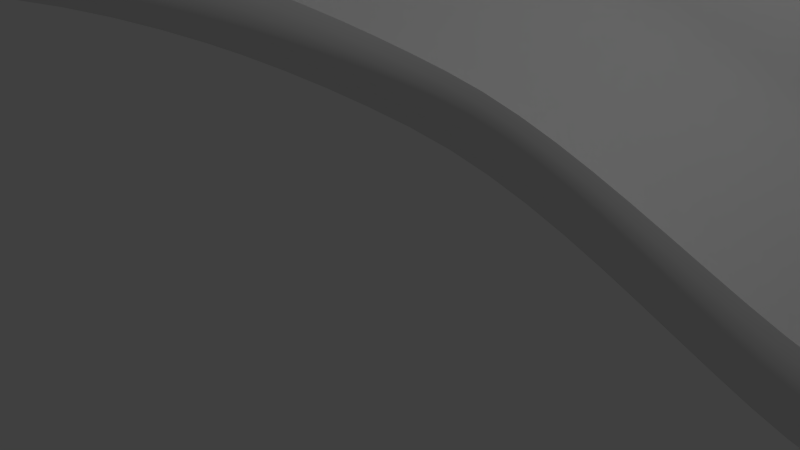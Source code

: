# Source: sample.blend  (saved by Blender 2.72.0; exported with 4.5.12 LTS)
import bpy
from mathutils import Matrix  # noqa: F401  (used for matrix-valued properties, if any)

bpy.ops.wm.read_factory_settings(use_empty=True)
scene = bpy.context.scene
scene.name = 'Scene'

# ---- collections
col_collection_1 = bpy.data.collections.new('Collection 1'); scene.collection.children.link(col_collection_1)

# ---- world
world_world = bpy.data.worlds.new('World'); scene.world = world_world
world_world.color = (0.05088, 0.05088, 0.05088)
world_world.use_sun_shadow = False
world_world.sun_shadow_jitter_overblur = 0.0
world_world.cycles.sampling_method = 'MANUAL'
world_world.cycles.sample_map_resolution = 256

# ---- cameras
cam_camera = bpy.data.cameras.new('Camera')
cam_camera.clip_end = 100.0
cam_camera.lens = 35.0
cam_camera.sensor_width = 32.0
cam_camera.sensor_height = 18.0
cam_camera.ortho_scale = 7.314
cam_camera.dof.focus_distance = 0.0
cam_camera.dof.aperture_fstop = 128.0

# ---- lights
light_lamp = bpy.data.lights.new('Lamp', 'POINT')
light_lamp.transmission_factor = 0.0
light_lamp.cutoff_distance = 30.0
light_lamp.energy = 100.0
light_lamp.shadow_buffer_clip_start = 1.001
light_lamp.shadow_soft_size = 0.1
light_lamp.shadow_maximum_resolution = 0.006
light_lamp.use_absolute_resolution = True
light_lamp.cycles.use_multiple_importance_sampling = False

# ---- curves / text
cu_beziercircle_001 = bpy.data.curves.new('BezierCircle.001', 'CURVE')
cu_beziercircle_001.dimensions = '2D'
_sp = cu_beziercircle_001.splines.new('BEZIER'); _sp.bezier_points.add(4)
_sp.bezier_points.foreach_set('co', [-0.1715, 0.6287, 0.0, 0.3831, -0.2023, 0.0, 1.716, -0.1309, 0.0, 2.22, 0.3737, 0.0, 2.053, 1.558, 0.0])
_sp.bezier_points.foreach_set('handle_left', [0.07178, 0.9842, 0.0, -0.3469, 0.2576, 0.0, 1.24, -0.3433, 0.0, 2.195, 0.1506, 0.0, 2.215, 1.305, 0.0])
_sp.bezier_points.foreach_set('handle_right', [-0.3104, 0.4257, 0.0, 0.8683, -0.5079, 0.0, 1.97, -0.01745, 0.0, 2.293, 1.046, 0.0, 1.891, 1.812, 0.0])
for _p, _l, _r in zip(_sp.bezier_points, ['ALIGNED', 'ALIGNED', 'AUTO', 'ALIGNED', 'ALIGNED'], ['ALIGNED', 'ALIGNED', 'AUTO', 'ALIGNED', 'ALIGNED']): _p.handle_left_type = _l; _p.handle_right_type = _r
_sp.order_u = 0
_sp.order_v = 0
cu_beziercircle_001.use_path = True
cu_beziercircle_001.use_path_clamp = True
cu_beziercircle_001.bevel_resolution = 0
cu_beziercircle_001.fill_mode = 'BOTH'
cu_nurbscurve = bpy.data.curves.new('NurbsCurve', 'CURVE')
cu_nurbscurve.dimensions = '3D'
_sp = cu_nurbscurve.splines.new('NURBS'); _sp.points.add(6)
_sp.points.foreach_set('co', [-2.5, 0.0, 3.0, 1.0, -1.0, 0.0, 1.0, 1.0, -1.0, 0.0, 0.0, 1.0, 0.0, 0.0, 0.0, 1.0, 1.0, 0.0, 0.0, 1.0, 1.0, 0.0, 1.0, 1.0, 2.5, 0.0, 3.0, 1.0])
_sp.order_v = 0
cu_nurbscurve.use_path = True
cu_nurbscurve.use_path_clamp = True
cu_nurbscurve.bevel_resolution = 0
cu_nurbscurve.fill_mode = 'HALF'
cu_beziercurve_002 = bpy.data.curves.new('BezierCurve.002', 'CURVE')
cu_beziercurve_002.dimensions = '3D'
_sp = cu_beziercurve_002.splines.new('BEZIER'); _sp.bezier_points.add(3)
_sp.bezier_points.foreach_set('co', [6.0, 0.0, 0.0, 1.0, -0.3902, 2.0, 0.0, -5.0, 4.0, 0.0, -7.0, 4.0])
_sp.bezier_points.foreach_set('handle_left', [7.0, 0.0, 0.0, 2.398, 0.822, 1.051, 0.0, -4.0, 4.0, 0.0, -6.0, 4.0])
_sp.bezier_points.foreach_set('handle_right', [5.0, 0.0, 0.0, -0.3983, -1.602, 2.949, 0.0, -6.0, 4.0, 0.0, -8.0, 4.0])
for _p, _l, _r in zip(_sp.bezier_points, ['ALIGNED', 'ALIGNED', 'ALIGNED', 'ALIGNED'], ['ALIGNED', 'ALIGNED', 'ALIGNED', 'ALIGNED']): _p.handle_left_type = _l; _p.handle_right_type = _r
_sp.bezier_points.foreach_set('radius', [2.0, 2.0, 2.0, 2.0])
_sp.order_u = 0
_sp.order_v = 0
cu_beziercurve_002.use_path = True
cu_beziercurve_002.use_path_clamp = True
cu_beziercurve_002.bevel_mode = 'OBJECT'
cu_beziercurve_002.bevel_resolution = 0
cu_beziercurve_002.fill_mode = 'HALF'

# ---- objects
ob_beziercircle = bpy.data.objects.new('BezierCircle', cu_beziercircle_001)
ob_nurbscurve = bpy.data.objects.new('NurbsCurve', cu_nurbscurve)
ob_beziercurve = bpy.data.objects.new('BezierCurve', cu_beziercurve_002)
ob_lamp = bpy.data.objects.new('Lamp', light_lamp)
ob_camera = bpy.data.objects.new('Camera', cam_camera)

# ---- transforms, parenting, visibility, modifiers, constraints
ob_beziercircle.location = (-3.739, -4.895, 2.787)
ob_beziercircle.lineart.crease_threshold = 0.0
ob_nurbscurve.location = (0.0, 0.0, 0.0)
ob_nurbscurve.lineart.crease_threshold = 0.0
ob_beziercurve.location = (0.0, 0.0, 0.0)
ob_beziercurve.lineart.crease_threshold = 0.0
_m = ob_beziercurve.modifiers.new('Curve', 'CURVE')
ob_lamp.location = (4.076, 1.005, 5.904)
ob_lamp.rotation_euler = (0.6503, 0.05522, 1.866)
ob_lamp.lock_rotations_4d = False
ob_lamp.empty_display_type = 'ARROWS'
ob_lamp.color = (0.0, 0.0, 0.0, 0.0)
ob_lamp.lineart.crease_threshold = 0.0
ob_camera.location = (7.481, -6.508, 5.344)
ob_camera.rotation_euler = (1.109, 0.01082, 0.8149)
ob_camera.lock_rotations_4d = False
ob_camera.empty_display_type = 'ARROWS'
ob_camera.color = (0.0, 0.0, 0.0, 0.0)
ob_camera.display_type = 'WIRE'
ob_camera.lineart.crease_threshold = 0.0
cu_beziercurve_002.bevel_object = ob_beziercircle

# ---- collection membership
col_collection_1.objects.link(ob_beziercircle)
col_collection_1.objects.link(ob_nurbscurve)
col_collection_1.objects.link(ob_beziercurve)
col_collection_1.objects.link(ob_lamp)
col_collection_1.objects.link(ob_camera)

# ---- scene / render settings (as saved in the file)
scene.camera = ob_camera
scene.frame_start = 1; scene.frame_end = 250; scene.frame_set(1)
scene.render.engine = 'BLENDER_EEVEE_NEXT'
scene.render.resolution_percentage = 50
scene.render.dither_intensity = 0.0
scene.cycles.use_denoising = False
scene.cycles.samples = 10
scene.cycles.sampling_pattern = 'TABULATED_SOBOL'
scene.cycles.light_sampling_threshold = 0.0
scene.cycles.use_adaptive_sampling = False
scene.cycles.use_light_tree = False
scene.cycles.blur_glossy = 0.0
scene.cycles.pixel_filter_type = 'GAUSSIAN'
scene.cycles.sample_clamp_indirect = 0.0
scene.view_settings.view_transform = 'Standard'
bpy.context.view_layer.update()

